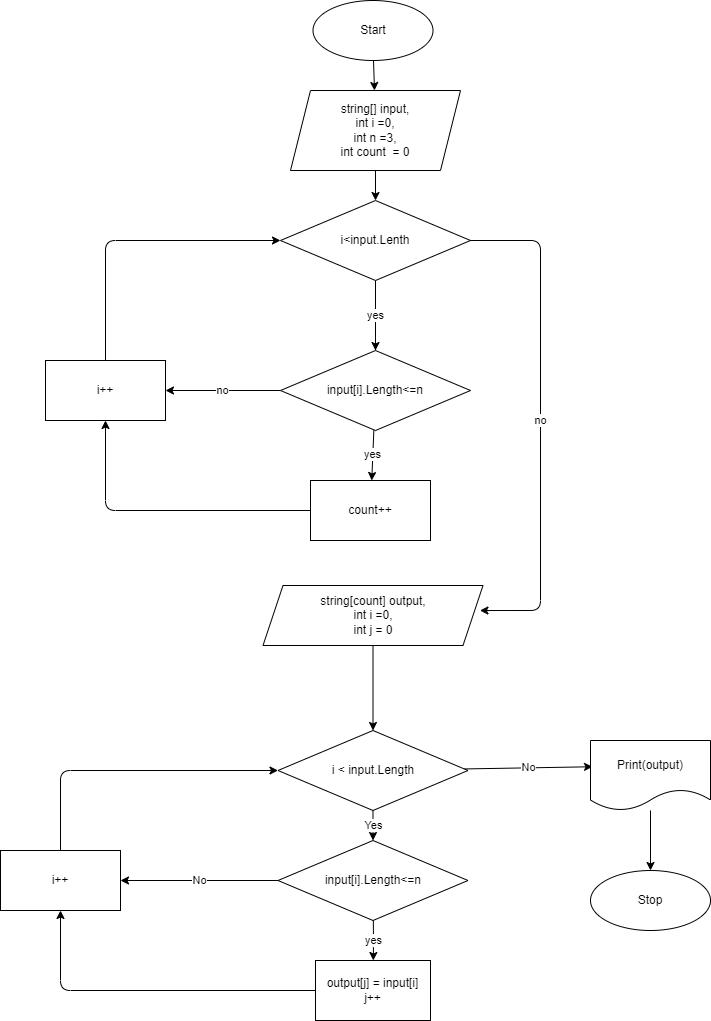

The diagram above was exported from draw.io. Its source (the exported page's mxGraphModel, read from the mxfile embedded in the PNG):
<mxGraphModel dx="315" dy="532" grid="1" gridSize="10" guides="1" tooltips="1" connect="1" arrows="1" fold="1" page="1" pageScale="1" pageWidth="827" pageHeight="1169" math="0" shadow="0">
  <root>
    <mxCell id="0" />
    <mxCell id="1" parent="0" />
    <mxCell id="34" value="" style="edgeStyle=none;html=1;" edge="1" parent="1" source="4" target="5">
      <mxGeometry relative="1" as="geometry" />
    </mxCell>
    <mxCell id="4" value="Start" style="ellipse;whiteSpace=wrap;html=1;" vertex="1" parent="1">
      <mxGeometry x="312.5" width="120" height="60" as="geometry" />
    </mxCell>
    <mxCell id="68" value="" style="edgeStyle=none;html=1;" edge="1" parent="1" source="5" target="38">
      <mxGeometry relative="1" as="geometry" />
    </mxCell>
    <mxCell id="5" value="string[] input,&lt;br&gt;int i =0,&lt;br&gt;int n =3,&lt;br&gt;int count&amp;nbsp; = 0" style="shape=parallelogram;perimeter=parallelogramPerimeter;whiteSpace=wrap;html=1;fixedSize=1;" vertex="1" parent="1">
      <mxGeometry x="290" y="90" width="170" height="80" as="geometry" />
    </mxCell>
    <mxCell id="11" value="Yes" style="edgeStyle=none;html=1;exitX=0.5;exitY=1;exitDx=0;exitDy=0;entryX=0.5;entryY=0;entryDx=0;entryDy=0;" edge="1" parent="1" source="6" target="7">
      <mxGeometry relative="1" as="geometry" />
    </mxCell>
    <mxCell id="24" value="No" style="edgeStyle=none;html=1;entryX=0.017;entryY=0.375;entryDx=0;entryDy=0;entryPerimeter=0;" edge="1" parent="1" source="6" target="22">
      <mxGeometry relative="1" as="geometry" />
    </mxCell>
    <mxCell id="6" value="i &amp;lt; input.Length" style="rhombus;whiteSpace=wrap;html=1;" vertex="1" parent="1">
      <mxGeometry x="277.5" y="730" width="190" height="80" as="geometry" />
    </mxCell>
    <mxCell id="32" value="No" style="edgeStyle=none;html=1;entryX=1;entryY=0.5;entryDx=0;entryDy=0;" edge="1" parent="1" source="7">
      <mxGeometry relative="1" as="geometry">
        <mxPoint x="120" y="880" as="targetPoint" />
      </mxGeometry>
    </mxCell>
    <mxCell id="65" value="yes" style="edgeStyle=none;html=1;" edge="1" parent="1" source="7" target="8">
      <mxGeometry relative="1" as="geometry">
        <Array as="points">
          <mxPoint x="373" y="940" />
        </Array>
      </mxGeometry>
    </mxCell>
    <mxCell id="7" value="input[i].Length&amp;lt;=n" style="rhombus;whiteSpace=wrap;html=1;" vertex="1" parent="1">
      <mxGeometry x="277.5" y="840" width="190" height="80" as="geometry" />
    </mxCell>
    <mxCell id="8" value="output[j] = input[i]&lt;br&gt;j++" style="rounded=0;whiteSpace=wrap;html=1;" vertex="1" parent="1">
      <mxGeometry x="315" y="960" width="115" height="60" as="geometry" />
    </mxCell>
    <mxCell id="14" value="i++" style="rounded=0;whiteSpace=wrap;html=1;" vertex="1" parent="1">
      <mxGeometry y="850" width="120" height="60" as="geometry" />
    </mxCell>
    <mxCell id="25" style="edgeStyle=none;html=1;entryX=0.5;entryY=0;entryDx=0;entryDy=0;" edge="1" parent="1" source="22" target="23">
      <mxGeometry relative="1" as="geometry" />
    </mxCell>
    <mxCell id="22" value="Print(output)" style="shape=document;whiteSpace=wrap;html=1;boundedLbl=1;" vertex="1" parent="1">
      <mxGeometry x="590" y="740" width="120" height="70" as="geometry" />
    </mxCell>
    <mxCell id="23" value="Stop" style="ellipse;whiteSpace=wrap;html=1;" vertex="1" parent="1">
      <mxGeometry x="590" y="870" width="120" height="60" as="geometry" />
    </mxCell>
    <mxCell id="39" value="" style="edgeStyle=none;html=1;endArrow=none;startArrow=none;" edge="1" parent="1" source="41" target="38">
      <mxGeometry relative="1" as="geometry">
        <mxPoint x="375" y="470" as="sourcePoint" />
        <mxPoint x="375" y="170" as="targetPoint" />
      </mxGeometry>
    </mxCell>
    <mxCell id="44" value="yes" style="edgeStyle=none;html=1;entryX=0.5;entryY=0;entryDx=0;entryDy=0;" edge="1" parent="1" source="38" target="41">
      <mxGeometry relative="1" as="geometry">
        <Array as="points" />
      </mxGeometry>
    </mxCell>
    <mxCell id="38" value="i&amp;lt;input.Lenth" style="rhombus;whiteSpace=wrap;html=1;" vertex="1" parent="1">
      <mxGeometry x="280" y="200" width="190" height="80" as="geometry" />
    </mxCell>
    <mxCell id="48" value="no" style="edgeStyle=none;html=1;" edge="1" parent="1" source="41" target="47">
      <mxGeometry relative="1" as="geometry" />
    </mxCell>
    <mxCell id="55" value="yes" style="edgeStyle=none;html=1;" edge="1" parent="1" source="41" target="54">
      <mxGeometry relative="1" as="geometry" />
    </mxCell>
    <mxCell id="41" value="input[i].Length&amp;lt;=n" style="rhombus;whiteSpace=wrap;html=1;" vertex="1" parent="1">
      <mxGeometry x="280" y="350" width="190" height="80" as="geometry" />
    </mxCell>
    <mxCell id="51" style="edgeStyle=none;html=1;exitX=0.5;exitY=0;exitDx=0;exitDy=0;entryX=0;entryY=0.5;entryDx=0;entryDy=0;" edge="1" parent="1" source="47" target="38">
      <mxGeometry relative="1" as="geometry">
        <Array as="points">
          <mxPoint x="105" y="240" />
        </Array>
      </mxGeometry>
    </mxCell>
    <mxCell id="47" value="&lt;span&gt;i++&lt;/span&gt;" style="whiteSpace=wrap;html=1;" vertex="1" parent="1">
      <mxGeometry x="45" y="360" width="120" height="60" as="geometry" />
    </mxCell>
    <mxCell id="54" value="count++" style="whiteSpace=wrap;html=1;" vertex="1" parent="1">
      <mxGeometry x="310" y="480" width="120" height="60" as="geometry" />
    </mxCell>
    <mxCell id="58" value="" style="endArrow=classic;html=1;exitX=0;exitY=0.5;exitDx=0;exitDy=0;entryX=0.5;entryY=1;entryDx=0;entryDy=0;" edge="1" parent="1" source="54" target="47">
      <mxGeometry width="50" height="50" relative="1" as="geometry">
        <mxPoint x="390" y="400" as="sourcePoint" />
        <mxPoint x="440" y="350" as="targetPoint" />
        <Array as="points">
          <mxPoint x="105" y="510" />
        </Array>
      </mxGeometry>
    </mxCell>
    <mxCell id="59" value="no" style="endArrow=classic;html=1;exitX=1;exitY=0.5;exitDx=0;exitDy=0;entryX=0.986;entryY=0.417;entryDx=0;entryDy=0;entryPerimeter=0;" edge="1" parent="1" source="38" target="61">
      <mxGeometry width="50" height="50" relative="1" as="geometry">
        <mxPoint x="560" y="270" as="sourcePoint" />
        <mxPoint x="432.5" y="610" as="targetPoint" />
        <Array as="points">
          <mxPoint x="540" y="240" />
          <mxPoint x="540" y="610" />
        </Array>
      </mxGeometry>
    </mxCell>
    <mxCell id="62" value="" style="edgeStyle=none;html=1;" edge="1" parent="1" source="61" target="6">
      <mxGeometry relative="1" as="geometry" />
    </mxCell>
    <mxCell id="61" value="&lt;span&gt;string[count] output,&lt;/span&gt;&lt;br&gt;&lt;span&gt;int i =0,&lt;/span&gt;&lt;br&gt;&lt;span&gt;int j = 0&lt;/span&gt;" style="shape=parallelogram;perimeter=parallelogramPerimeter;whiteSpace=wrap;html=1;fixedSize=1;" vertex="1" parent="1">
      <mxGeometry x="262.5" y="585" width="220" height="60" as="geometry" />
    </mxCell>
    <mxCell id="66" value="" style="endArrow=classic;html=1;exitX=0;exitY=0.5;exitDx=0;exitDy=0;entryX=0.5;entryY=1;entryDx=0;entryDy=0;" edge="1" parent="1" source="8" target="14">
      <mxGeometry width="50" height="50" relative="1" as="geometry">
        <mxPoint x="390" y="780" as="sourcePoint" />
        <mxPoint x="60" y="920" as="targetPoint" />
        <Array as="points">
          <mxPoint x="60" y="990" />
        </Array>
      </mxGeometry>
    </mxCell>
    <mxCell id="67" value="" style="endArrow=classic;html=1;exitX=0.5;exitY=0;exitDx=0;exitDy=0;entryX=0;entryY=0.5;entryDx=0;entryDy=0;" edge="1" parent="1" source="14" target="6">
      <mxGeometry width="50" height="50" relative="1" as="geometry">
        <mxPoint x="380" y="800" as="sourcePoint" />
        <mxPoint x="440" y="760" as="targetPoint" />
        <Array as="points">
          <mxPoint x="60" y="770" />
        </Array>
      </mxGeometry>
    </mxCell>
  </root>
</mxGraphModel>